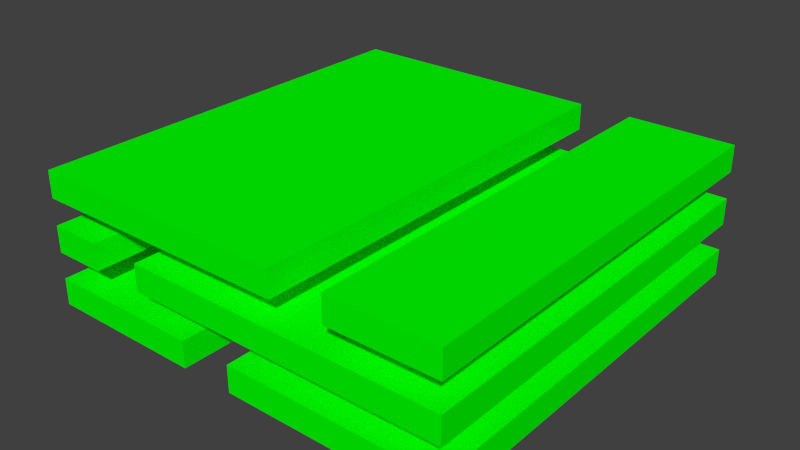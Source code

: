 # Source: wall.blend  (saved by Blender 2.58.0; exported with 4.5.12 LTS)
import bpy
from mathutils import Matrix  # noqa: F401  (used for matrix-valued properties, if any)

bpy.ops.wm.read_factory_settings(use_empty=True)
scene = bpy.context.scene
scene.name = 'Scene'

# ---- collections
col_collection_1 = bpy.data.collections.new('Collection 1'); scene.collection.children.link(col_collection_1)

# ---- materials (node trees are filled in below, after node groups)
mat_green = bpy.data.materials.new('Green')
mat_green.alpha_threshold = 0.0
mat_green.use_transparent_shadow = False
mat_green.diffuse_color = (0.0, 1.0, 0.0, 1.0)
mat_green.roughness = 0.5
mat_green.line_color = (0.0, 0.0, 0.0, 1.0)

# ---- material node trees

# ---- world
world_world = bpy.data.worlds.new('World'); scene.world = world_world
world_world.color = (0.05088, 0.05088, 0.05088)
world_world.use_sun_shadow = False
world_world.sun_shadow_jitter_overblur = 0.0
world_world.cycles.sampling_method = 'MANUAL'
world_world.cycles.sample_map_resolution = 256

# ---- meshes
me_cube_005 = bpy.data.meshes.new('Cube.005')
me_cube_005.from_pydata([(8.0, 4.0, 0.0), (8.0, -4.0, 0.0), (6.0, -4.0, 0.0), (6.0, 4.0, 0.0), (8.0, 4.0, 0.5), (8.0, -4.0, 0.5), (6.0, -4.0, 0.5), (6.0, 4.0, 0.5), (5.0, 4.0, 0.0), (5.0, -4.0, 0.0), (0.0, -4.0, 0.0), (4.768e-07, 4.0, 0.0), (5.0, 4.0, 0.5), (5.0, -4.0, 0.5), (-4.768e-07, -4.0, 0.5), (0.0, 4.0, 0.5), (8.0, 4.0, -1.0), (8.0, -4.0, -1.0), (2.0, -4.0, -1.0), (2.0, 4.0, -1.0), (8.0, 4.0, -0.5), (8.0, -4.0, -0.5), (2.0, -4.0, -0.5), (2.0, 4.0, -0.5), (1.0, 4.0, -1.0), (1.0, -4.0, -1.0), (0.0, -4.0, -1.0), (4.768e-07, 4.0, -1.0), (1.0, 4.0, -0.5), (1.0, -4.0, -0.5), (-4.768e-07, -4.0, -0.5), (0.0, 4.0, -0.5), (3.0, 4.0, -2.0), (3.0, -4.0, -2.0), (0.0, -4.0, -2.0), (4.768e-07, 4.0, -2.0), (3.0, 4.0, -1.5), (3.0, -4.0, -1.5), (-4.768e-07, -4.0, -1.5), (0.0, 4.0, -1.5), (8.0, 4.0, -2.0), (8.0, -4.0, -2.0), (4.0, -4.0, -2.0), (4.0, 4.0, -2.0), (8.0, 4.0, -1.5), (8.0, -4.0, -1.5), (4.0, -4.0, -1.5), (4.0, 4.0, -1.5)], [], [(0, 1, 2, 3), (4, 7, 6, 5), (0, 4, 5, 1), (1, 5, 6, 2), (2, 6, 7, 3), (4, 0, 3, 7), (8, 9, 10, 11), (12, 15, 14, 13), (8, 12, 13, 9), (9, 13, 14, 10), (10, 14, 15, 11), (12, 8, 11, 15), (16, 17, 18, 19), (20, 23, 22, 21), (16, 20, 21, 17), (17, 21, 22, 18), (18, 22, 23, 19), (20, 16, 19, 23), (24, 25, 26, 27), (28, 31, 30, 29), (24, 28, 29, 25), (25, 29, 30, 26), (26, 30, 31, 27), (28, 24, 27, 31), (32, 33, 34, 35), (36, 39, 38, 37), (32, 36, 37, 33), (33, 37, 38, 34), (34, 38, 39, 35), (36, 32, 35, 39), (40, 41, 42, 43), (44, 47, 46, 45), (40, 44, 45, 41), (41, 45, 46, 42), (42, 46, 47, 43), (44, 40, 43, 47)])
me_cube_005.materials.append(mat_green)
me_cube_005.use_remesh_preserve_volume = False
me_cube_005.use_remesh_preserve_attributes = False
me_cube_005.use_mirror_vertex_groups = False
me_cube_005.update()

# ---- objects
ob_cube_004 = bpy.data.objects.new('Cube.004', me_cube_005)

# ---- transforms, parenting, visibility, modifiers, constraints
ob_cube_004.location = (-4.0, 0.0, 3.5)
ob_cube_004.lock_rotations_4d = False
ob_cube_004.empty_display_type = 'ARROWS'
ob_cube_004.lineart.crease_threshold = 0.0

# ---- collection membership
col_collection_1.objects.link(ob_cube_004)

# ---- scene / render settings (as saved in the file)
scene.frame_start = 1; scene.frame_end = 250; scene.frame_set(1)
scene.render.engine = 'BLENDER_EEVEE_NEXT'
scene.render.image_settings.color_mode = 'RGB'
scene.render.image_settings.compression = 90
scene.render.resolution_percentage = 50
scene.render.dither_intensity = 0.0
scene.render.bake_margin = 2
scene.render.bake_bias = 0.0
scene.cycles.use_denoising = False
scene.cycles.samples = 10
scene.cycles.sampling_pattern = 'TABULATED_SOBOL'
scene.cycles.light_sampling_threshold = 0.0
scene.cycles.use_adaptive_sampling = False
scene.cycles.use_light_tree = False
scene.cycles.blur_glossy = 0.0
scene.cycles.volume_bounces = 1
scene.cycles.pixel_filter_type = 'GAUSSIAN'
scene.cycles.sample_clamp_indirect = 0.0
scene.view_settings.view_transform = 'Standard'
bpy.context.view_layer.update()

# ---- added for rendering (the .blend has no active camera and no usable light): camera, sun
cam_auto = bpy.data.cameras.new('AutoCamera')
cam_auto.lens = 50.0
cam_auto.sensor_width = 36.0
cam_auto.clip_end = 1000.0
ob_auto_camera = bpy.data.objects.new('AutoCamera', cam_auto)
scene.collection.objects.link(ob_auto_camera)
ob_auto_camera.location = (10.7202, -12.8643, 11.3262)
ob_auto_camera.rotation_euler = (1.09748, -7.21219e-08, 0.694738)
scene.camera = ob_auto_camera
light_auto_sun = bpy.data.lights.new('AutoSun', 'SUN')
light_auto_sun.energy = 3.0
light_auto_sun.angle = 0.0523599
ob_auto_sun = bpy.data.objects.new('AutoSun', light_auto_sun)
scene.collection.objects.link(ob_auto_sun)
ob_auto_sun.rotation_euler = (0.872665, 0.174533, 0.523599)
bpy.context.view_layer.update()
